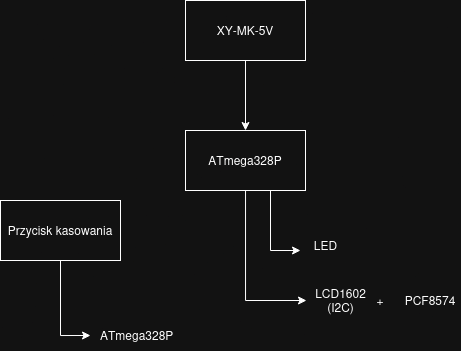

The diagram above was exported from draw.io. Its source (the exported page's mxGraphModel, read from the mxfile embedded in the PNG):
<mxGraphModel dx="778" dy="550" grid="1" gridSize="10" guides="1" tooltips="1" connect="1" arrows="1" fold="1" page="1" pageScale="1" pageWidth="850" pageHeight="1100" math="0" shadow="0">
  <root>
    <mxCell id="0" />
    <mxCell id="1" parent="0" />
    <mxCell id="wkUQK_HqMMEn44uVlwKn-8" edge="1" parent="1" source="wkUQK_HqMMEn44uVlwKn-1" style="edgeStyle=orthogonalEdgeStyle;rounded=0;orthogonalLoop=1;jettySize=auto;html=1;" target="wkUQK_HqMMEn44uVlwKn-2" value="">
      <mxGeometry relative="1" as="geometry" />
    </mxCell>
    <mxCell id="wkUQK_HqMMEn44uVlwKn-1" parent="1" style="whiteSpace=wrap;html=1;" value="XY-MK-5V" vertex="1">
      <mxGeometry height="60" width="120" x="365" y="70" as="geometry" />
    </mxCell>
    <mxCell id="wkUQK_HqMMEn44uVlwKn-6" edge="1" parent="1" source="wkUQK_HqMMEn44uVlwKn-2" style="edgeStyle=orthogonalEdgeStyle;rounded=0;orthogonalLoop=1;jettySize=auto;html=1;entryX=0.014;entryY=0.5;entryDx=0;entryDy=0;entryPerimeter=0;" target="wkUQK_HqMMEn44uVlwKn-4">
      <mxGeometry relative="1" as="geometry">
        <mxPoint x="425" y="370" as="targetPoint" />
      </mxGeometry>
    </mxCell>
    <mxCell id="wkUQK_HqMMEn44uVlwKn-7" edge="1" parent="1" source="wkUQK_HqMMEn44uVlwKn-2" style="edgeStyle=orthogonalEdgeStyle;rounded=0;orthogonalLoop=1;jettySize=auto;html=1;">
      <mxGeometry relative="1" as="geometry">
        <Array as="points">
          <mxPoint x="450" y="320" />
        </Array>
        <mxPoint x="480" y="320" as="targetPoint" />
      </mxGeometry>
    </mxCell>
    <mxCell id="wkUQK_HqMMEn44uVlwKn-2" parent="1" style="whiteSpace=wrap;html=1;" value="ATmega328P" vertex="1">
      <mxGeometry height="60" width="120" x="365" y="200" as="geometry" />
    </mxCell>
    <mxCell id="wkUQK_HqMMEn44uVlwKn-3" parent="1" style="text;html=1;align=center;verticalAlign=middle;resizable=0;points=[];autosize=1;strokeColor=none;fillColor=none;" value="LED" vertex="1">
      <mxGeometry height="30" width="50" x="480" y="300" as="geometry" />
    </mxCell>
    <mxCell id="wkUQK_HqMMEn44uVlwKn-4" parent="1" style="text;html=1;align=center;verticalAlign=middle;resizable=0;points=[];autosize=1;strokeColor=none;fillColor=none;" value="LCD1602&lt;br&gt;(I2C)" vertex="1">
      <mxGeometry height="40" width="70" x="485" y="350" as="geometry" />
    </mxCell>
    <mxCell id="Mnh8p_wYyzvhG3rdpv0h-1" parent="1" style="text;html=1;whiteSpace=wrap;strokeColor=none;fillColor=none;align=center;verticalAlign=middle;rounded=0;" value="+" vertex="1">
      <mxGeometry height="30" width="60" x="530" y="355" as="geometry" />
    </mxCell>
    <mxCell id="Mnh8p_wYyzvhG3rdpv0h-2" parent="1" style="text;html=1;whiteSpace=wrap;strokeColor=none;fillColor=none;align=center;verticalAlign=middle;rounded=0;" value="PCF8574" vertex="1">
      <mxGeometry height="30" width="60" x="580" y="355" as="geometry" />
    </mxCell>
    <mxCell id="Mnh8p_wYyzvhG3rdpv0h-7" edge="1" parent="1" source="Mnh8p_wYyzvhG3rdpv0h-3" style="edgeStyle=orthogonalEdgeStyle;rounded=0;orthogonalLoop=1;jettySize=auto;html=1;exitX=0.5;exitY=1;exitDx=0;exitDy=0;entryX=0;entryY=0.5;entryDx=0;entryDy=0;" target="Mnh8p_wYyzvhG3rdpv0h-4">
      <mxGeometry relative="1" as="geometry" />
    </mxCell>
    <mxCell id="Mnh8p_wYyzvhG3rdpv0h-3" parent="1" style="whiteSpace=wrap;html=1;" value="Przycisk kasowania" vertex="1">
      <mxGeometry height="60" width="120" x="180" y="270" as="geometry" />
    </mxCell>
    <mxCell id="Mnh8p_wYyzvhG3rdpv0h-4" parent="1" style="text;html=1;whiteSpace=wrap;strokeColor=none;fillColor=none;align=center;verticalAlign=middle;rounded=0;" value="&amp;nbsp;ATmega328P" vertex="1">
      <mxGeometry height="30" width="90" x="270" y="390" as="geometry" />
    </mxCell>
  </root>
</mxGraphModel>